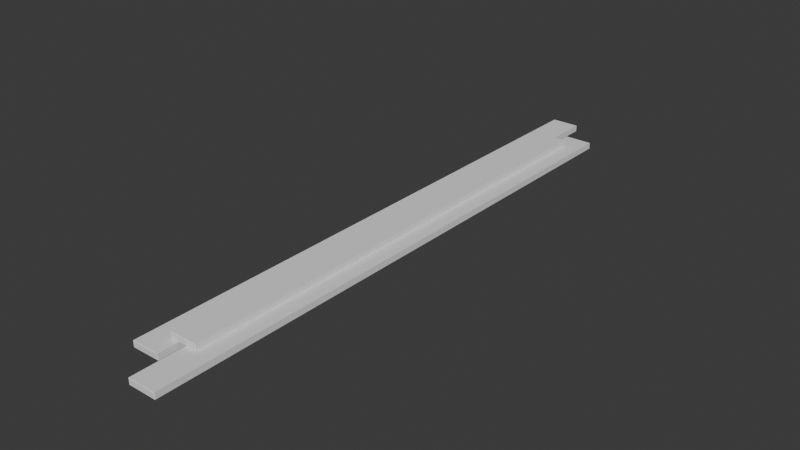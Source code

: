 # Source: pile_of_planks.blend  (saved by Blender 4.0.36; exported with 4.5.12 LTS)
import bpy
from mathutils import Matrix  # noqa: F401  (used for matrix-valued properties, if any)

bpy.ops.wm.read_factory_settings(use_empty=True)
scene = bpy.context.scene
scene.name = 'Scene'

# ---- collections
col_collection = bpy.data.collections.new('Collection'); scene.collection.children.link(col_collection)

# ---- world
world_world = bpy.data.worlds.new('World'); scene.world = world_world
world_world.use_nodes = True; world_world.node_tree.nodes.clear()
_N = world_world.node_tree.nodes; _L = world_world.node_tree.links
n0 = _N.new('ShaderNodeOutputWorld'); n0.name = 'World Output'; n0.location = (300, 300)
n1 = _N.new('ShaderNodeBackground'); n1.name = 'Background'; n1.location = (10, 300)
n1.inputs[0].default_value = (0.05088, 0.05088, 0.05088, 1.0)
_L.new(n1.outputs[0], n0.inputs[0])
n0.is_active_output = True
world_world.color = (0.05088, 0.05088, 0.05088)
world_world.use_sun_shadow = False
world_world.sun_shadow_jitter_overblur = 0.0

# ---- meshes
me_cube_001 = bpy.data.meshes.new('Cube.001')
me_cube_001.from_pydata([(-1.19, 7.585, 0.07317), (-1.174, 7.602, 0.05688), (-1.19, 7.585, -0.07317), (-1.174, 7.602, -0.05688), (-0.3174, 6.832, -0.05688), (-0.3337, 6.816, -0.07317), (-0.3174, 6.832, 0.05688), (-0.3337, 6.816, 0.07317), (0.3174, 6.832, -0.05688), (0.3337, 6.816, -0.07317), (0.3337, 6.816, 0.07317), (0.3174, 6.832, 0.05688), (-0.3337, -6.821, -0.07317), (-0.323, -6.832, -0.06247), (-0.323, -6.832, 0.06247), (-0.3337, -6.821, 0.07317), (0.323, -6.832, -0.06247), (0.3337, -6.821, -0.07317), (0.3337, -6.821, 0.07317), (0.323, -6.832, 0.06247), (-0.5389, 7.602, -0.05688), (-0.5226, 7.585, -0.07317), (-0.5226, 7.585, 0.07317), (-0.5389, 7.602, 0.05688), (-1.19, -6.051, -0.07317), (-1.179, -6.062, -0.06247), (-1.179, -6.062, 0.06247), (-1.19, -6.051, 0.07317), (-0.5333, -6.062, -0.06247), (-0.5226, -6.051, -0.07317), (-0.5226, -6.051, 0.07317), (-0.5333, -6.062, 0.06247), (-0.7362, 6.266, 0.2184), (-0.7199, 6.28, 0.2022), (-0.7362, 6.266, 0.07211), (-0.7199, 6.28, 0.0884), (-0.08514, 6.28, 0.0884), (-0.06885, 6.266, 0.07211), (-0.06885, 6.266, 0.2184), (-0.08514, 6.28, 0.2022), (-0.7362, -5.572, 0.07211), (-0.7255, -5.582, 0.0828), (-0.7255, -5.582, 0.2078), (-0.7362, -5.572, 0.2184), (-0.07955, -5.582, 0.0828), (-0.06885, -5.572, 0.07211), (-0.06885, -5.572, 0.2184), (-0.07955, -5.582, 0.2078)], [], [(4, 6, 11, 8), (9, 10, 18, 17), (5, 9, 17, 12), (16, 19, 14, 13), (3, 1, 23, 20), (6, 4, 5, 7), (9, 5, 4, 8), (7, 10, 11, 6), (10, 9, 8, 11), (10, 7, 15, 18), (13, 14, 15, 12), (19, 16, 17, 18), (12, 17, 16, 13), (18, 15, 14, 19), (12, 15, 7, 5), (21, 22, 30, 29), (2, 21, 29, 24), (28, 31, 26, 25), (1, 3, 2, 0), (21, 2, 3, 20), (0, 22, 23, 1), (22, 21, 20, 23), (22, 0, 27, 30), (25, 26, 27, 24), (31, 28, 29, 30), (24, 29, 28, 25), (30, 27, 26, 31), (24, 27, 0, 2), (35, 33, 39, 36), (37, 38, 46, 45), (34, 37, 45, 40), (44, 47, 42, 41), (33, 35, 34, 32), (37, 34, 35, 36), (32, 38, 39, 33), (38, 37, 36, 39), (38, 32, 43, 46), (41, 42, 43, 40), (47, 44, 45, 46), (40, 45, 44, 41), (46, 43, 42, 47), (40, 43, 32, 34)])
_uv = me_cube_001.uv_layers.new(name='UVMap')
_uv.uv.foreach_set('vector', [0.4028, 0.2561, 0.5972, 0.2561, 0.5972, 0.4939, 0.4028, 0.4939, 0.375, 0.5003, 0.625, 0.5003, 0.625, 0.7498, 0.375, 0.7498, 0.125, 0.5003, 0.375, 0.5003, 0.375, 0.7498, 0.125, 0.7498, 0.3933, 0.754, 0.6067, 0.754, 0.6067, 0.996, 0.3933, 0.996, 0.4028, 0.2561, 0.5972, 0.2561, 0.5972, 0.4939, 0.4028, 0.4939, 0.5972, 0.2561, 0.4028, 0.2561, 0.375, 0.2497, 0.625, 0.2497, 0.375, 0.5, 0.375, 0.25, 0.4028, 0.2561, 0.4028, 0.4939, 0.625, 0.25, 0.625, 0.5, 0.5972, 0.4939, 0.5972, 0.2561, 0.625, 0.5003, 0.375, 0.5003, 0.4028, 0.4939, 0.5972, 0.4939, 0.625, 0.5003, 0.875, 0.5003, 0.875, 0.7498, 0.625, 0.7498, 0.3933, 0.996, 0.6067, 0.996, 0.625, 1.0, 0.375, 1.0, 0.6067, 0.754, 0.3933, 0.754, 0.375, 0.7498, 0.625, 0.7498, 0.375, 1.0, 0.375, 0.75, 0.3933, 0.754, 0.3933, 0.996, 0.625, 0.75, 0.625, 1.0, 0.6067, 0.996, 0.6067, 0.754, 0.375, 0.0001957, 0.625, 0.0001957, 0.625, 0.2497, 0.375, 0.2497, 0.375, 0.5003, 0.625, 0.5003, 0.625, 0.7498, 0.375, 0.7498, 0.125, 0.5003, 0.375, 0.5003, 0.375, 0.7498, 0.125, 0.7498, 0.3933, 0.754, 0.6067, 0.754, 0.6067, 0.996, 0.3933, 0.996, 0.5972, 0.2561, 0.4028, 0.2561, 0.375, 0.2497, 0.625, 0.2497, 0.375, 0.5, 0.375, 0.25, 0.4028, 0.2561, 0.4028, 0.4939, 0.625, 0.25, 0.625, 0.5, 0.5972, 0.4939, 0.5972, 0.2561, 0.625, 0.5003, 0.375, 0.5003, 0.4028, 0.4939, 0.5972, 0.4939, 0.625, 0.5003, 0.875, 0.5003, 0.875, 0.7498, 0.625, 0.7498, 0.3933, 0.996, 0.6067, 0.996, 0.625, 1.0, 0.375, 1.0, 0.6067, 0.754, 0.3933, 0.754, 0.375, 0.7498, 0.625, 0.7498, 0.375, 1.0, 0.375, 0.75, 0.3933, 0.754, 0.3933, 0.996, 0.625, 0.75, 0.625, 1.0, 0.6067, 0.996, 0.6067, 0.754, 0.375, 0.0001957, 0.625, 0.0001957, 0.625, 0.2497, 0.375, 0.2497, 0.4028, 0.2561, 0.5972, 0.2561, 0.5972, 0.4939, 0.4028, 0.4939, 0.375, 0.5003, 0.625, 0.5003, 0.625, 0.7498, 0.375, 0.7498, 0.125, 0.5003, 0.375, 0.5003, 0.375, 0.7498, 0.125, 0.7498, 0.3933, 0.754, 0.6067, 0.754, 0.6067, 0.996, 0.3933, 0.996, 0.5972, 0.2561, 0.4028, 0.2561, 0.375, 0.2497, 0.625, 0.2497, 0.375, 0.5, 0.375, 0.25, 0.4028, 0.2561, 0.4028, 0.4939, 0.625, 0.25, 0.625, 0.5, 0.5972, 0.4939, 0.5972, 0.2561, 0.625, 0.5003, 0.375, 0.5003, 0.4028, 0.4939, 0.5972, 0.4939, 0.625, 0.5003, 0.875, 0.5003, 0.875, 0.7498, 0.625, 0.7498, 0.3933, 0.996, 0.6067, 0.996, 0.625, 1.0, 0.375, 1.0, 0.6067, 0.754, 0.3933, 0.754, 0.375, 0.7498, 0.625, 0.7498, 0.375, 1.0, 0.375, 0.75, 0.3933, 0.754, 0.3933, 0.996, 0.625, 0.75, 0.625, 1.0, 0.6067, 0.996, 0.6067, 0.754, 0.375, 0.0001957, 0.625, 0.0001957, 0.625, 0.2497, 0.375, 0.2497])
me_cube_001.update()

# ---- objects
ob_cube = bpy.data.objects.new('Cube', me_cube_001)

# ---- transforms, parenting, visibility, modifiers, constraints
ob_cube.location = (0.0, 0.0, 0.0)

# ---- collection membership
col_collection.objects.link(ob_cube)

# ---- scene / render settings (as saved in the file)
scene.frame_start = 1; scene.frame_end = 250; scene.frame_set(1)
scene.render.engine = 'BLENDER_EEVEE_NEXT'
scene.cycles.sampling_pattern = 'TABULATED_SOBOL'
bpy.context.view_layer.update()

# ---- added for rendering (the .blend has no active camera and no usable light): camera, sun
cam_auto = bpy.data.cameras.new('AutoCamera')
cam_auto.lens = 50.0
cam_auto.sensor_width = 36.0
cam_auto.clip_end = 1000.0
ob_auto_camera = bpy.data.objects.new('AutoCamera', cam_auto)
scene.collection.objects.link(ob_auto_camera)
ob_auto_camera.location = (13.0032, -15.7327, 10.8177)
ob_auto_camera.rotation_euler = (1.09748, -7.21219e-08, 0.694738)
scene.camera = ob_auto_camera
light_auto_sun = bpy.data.lights.new('AutoSun', 'SUN')
light_auto_sun.energy = 3.0
light_auto_sun.angle = 0.0523599
ob_auto_sun = bpy.data.objects.new('AutoSun', light_auto_sun)
scene.collection.objects.link(ob_auto_sun)
ob_auto_sun.rotation_euler = (0.872665, 0.174533, 0.523599)
bpy.context.view_layer.update()
